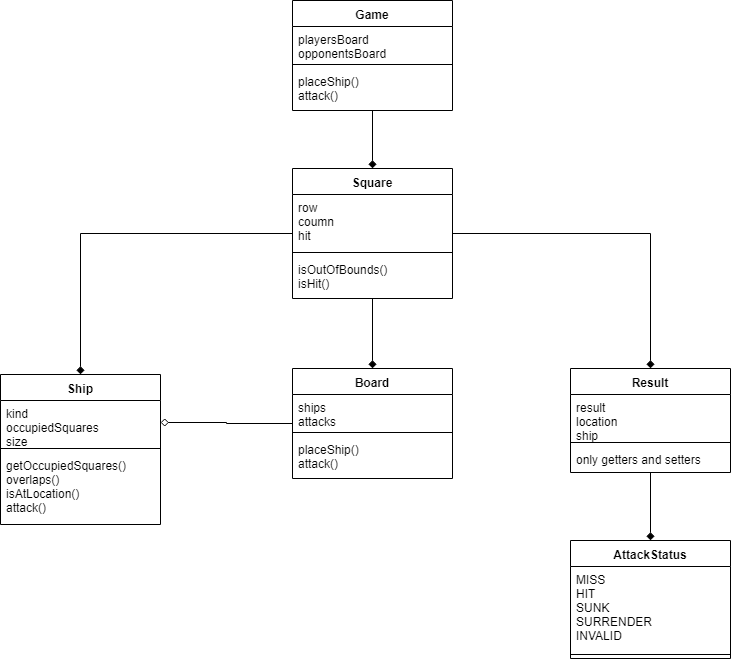

The diagram above was exported from draw.io. Its source (the exported page's mxGraphModel, read from the mxfile embedded in the PNG):
<mxGraphModel dx="1074" dy="536" grid="1" gridSize="10" guides="1" tooltips="1" connect="1" arrows="1" fold="1" page="1" pageScale="1" pageWidth="850" pageHeight="1100" math="0" shadow="0">
  <root>
    <mxCell id="0" />
    <mxCell id="1" parent="0" />
    <mxCell id="M-aIytKSgWIXGZ3I5OjN-117" value="" style="edgeStyle=orthogonalEdgeStyle;rounded=0;orthogonalLoop=1;jettySize=auto;html=1;endArrow=diamond;endFill=1;" edge="1" parent="1" source="M-aIytKSgWIXGZ3I5OjN-31" target="M-aIytKSgWIXGZ3I5OjN-44">
      <mxGeometry relative="1" as="geometry" />
    </mxCell>
    <mxCell id="M-aIytKSgWIXGZ3I5OjN-31" value="Game" style="swimlane;fontStyle=1;align=center;verticalAlign=top;childLayout=stackLayout;horizontal=1;startSize=26;horizontalStack=0;resizeParent=1;resizeParentMax=0;resizeLast=0;collapsible=1;marginBottom=0;" vertex="1" parent="1">
      <mxGeometry x="362" y="32" width="160" height="110" as="geometry" />
    </mxCell>
    <mxCell id="M-aIytKSgWIXGZ3I5OjN-32" value="playersBoard&#10;opponentsBoard&#10;" style="text;strokeColor=none;fillColor=none;align=left;verticalAlign=top;spacingLeft=4;spacingRight=4;overflow=hidden;rotatable=0;points=[[0,0.5],[1,0.5]];portConstraint=eastwest;" vertex="1" parent="M-aIytKSgWIXGZ3I5OjN-31">
      <mxGeometry y="26" width="160" height="34" as="geometry" />
    </mxCell>
    <mxCell id="M-aIytKSgWIXGZ3I5OjN-33" value="" style="line;strokeWidth=1;fillColor=none;align=left;verticalAlign=middle;spacingTop=-1;spacingLeft=3;spacingRight=3;rotatable=0;labelPosition=right;points=[];portConstraint=eastwest;" vertex="1" parent="M-aIytKSgWIXGZ3I5OjN-31">
      <mxGeometry y="60" width="160" height="8" as="geometry" />
    </mxCell>
    <mxCell id="M-aIytKSgWIXGZ3I5OjN-34" value="placeShip()&#10;attack()&#10;&#10;" style="text;strokeColor=none;fillColor=none;align=left;verticalAlign=top;spacingLeft=4;spacingRight=4;overflow=hidden;rotatable=0;points=[[0,0.5],[1,0.5]];portConstraint=eastwest;" vertex="1" parent="M-aIytKSgWIXGZ3I5OjN-31">
      <mxGeometry y="68" width="160" height="42" as="geometry" />
    </mxCell>
    <mxCell id="M-aIytKSgWIXGZ3I5OjN-139" value="" style="edgeStyle=orthogonalEdgeStyle;rounded=0;orthogonalLoop=1;jettySize=auto;html=1;endArrow=diamond;endFill=0;entryX=1;entryY=0.5;entryDx=0;entryDy=0;" edge="1" parent="1" source="M-aIytKSgWIXGZ3I5OjN-36" target="M-aIytKSgWIXGZ3I5OjN-41">
      <mxGeometry relative="1" as="geometry">
        <mxPoint x="282" y="455" as="targetPoint" />
      </mxGeometry>
    </mxCell>
    <mxCell id="M-aIytKSgWIXGZ3I5OjN-36" value="Board" style="swimlane;fontStyle=1;align=center;verticalAlign=top;childLayout=stackLayout;horizontal=1;startSize=26;horizontalStack=0;resizeParent=1;resizeParentMax=0;resizeLast=0;collapsible=1;marginBottom=0;" vertex="1" parent="1">
      <mxGeometry x="362" y="400" width="160" height="110" as="geometry" />
    </mxCell>
    <mxCell id="M-aIytKSgWIXGZ3I5OjN-37" value="ships&#10;attacks&#10;" style="text;strokeColor=none;fillColor=none;align=left;verticalAlign=top;spacingLeft=4;spacingRight=4;overflow=hidden;rotatable=0;points=[[0,0.5],[1,0.5]];portConstraint=eastwest;" vertex="1" parent="M-aIytKSgWIXGZ3I5OjN-36">
      <mxGeometry y="26" width="160" height="34" as="geometry" />
    </mxCell>
    <mxCell id="M-aIytKSgWIXGZ3I5OjN-38" value="" style="line;strokeWidth=1;fillColor=none;align=left;verticalAlign=middle;spacingTop=-1;spacingLeft=3;spacingRight=3;rotatable=0;labelPosition=right;points=[];portConstraint=eastwest;" vertex="1" parent="M-aIytKSgWIXGZ3I5OjN-36">
      <mxGeometry y="60" width="160" height="8" as="geometry" />
    </mxCell>
    <mxCell id="M-aIytKSgWIXGZ3I5OjN-39" value="placeShip()&#10;attack()" style="text;strokeColor=none;fillColor=none;align=left;verticalAlign=top;spacingLeft=4;spacingRight=4;overflow=hidden;rotatable=0;points=[[0,0.5],[1,0.5]];portConstraint=eastwest;" vertex="1" parent="M-aIytKSgWIXGZ3I5OjN-36">
      <mxGeometry y="68" width="160" height="42" as="geometry" />
    </mxCell>
    <mxCell id="M-aIytKSgWIXGZ3I5OjN-40" value="Ship" style="swimlane;fontStyle=1;align=center;verticalAlign=top;childLayout=stackLayout;horizontal=1;startSize=26;horizontalStack=0;resizeParent=1;resizeParentMax=0;resizeLast=0;collapsible=1;marginBottom=0;" vertex="1" parent="1">
      <mxGeometry x="70" y="406" width="160" height="150" as="geometry" />
    </mxCell>
    <mxCell id="M-aIytKSgWIXGZ3I5OjN-41" value="kind&#10;occupiedSquares&#10;size&#10;" style="text;strokeColor=none;fillColor=none;align=left;verticalAlign=top;spacingLeft=4;spacingRight=4;overflow=hidden;rotatable=0;points=[[0,0.5],[1,0.5]];portConstraint=eastwest;" vertex="1" parent="M-aIytKSgWIXGZ3I5OjN-40">
      <mxGeometry y="26" width="160" height="44" as="geometry" />
    </mxCell>
    <mxCell id="M-aIytKSgWIXGZ3I5OjN-42" value="" style="line;strokeWidth=1;fillColor=none;align=left;verticalAlign=middle;spacingTop=-1;spacingLeft=3;spacingRight=3;rotatable=0;labelPosition=right;points=[];portConstraint=eastwest;" vertex="1" parent="M-aIytKSgWIXGZ3I5OjN-40">
      <mxGeometry y="70" width="160" height="8" as="geometry" />
    </mxCell>
    <mxCell id="M-aIytKSgWIXGZ3I5OjN-43" value="getOccupiedSquares()&#10;overlaps()&#10;isAtLocation()&#10;attack()&#10;&#10;" style="text;strokeColor=none;fillColor=none;align=left;verticalAlign=top;spacingLeft=4;spacingRight=4;overflow=hidden;rotatable=0;points=[[0,0.5],[1,0.5]];portConstraint=eastwest;" vertex="1" parent="M-aIytKSgWIXGZ3I5OjN-40">
      <mxGeometry y="78" width="160" height="72" as="geometry" />
    </mxCell>
    <mxCell id="M-aIytKSgWIXGZ3I5OjN-120" value="" style="edgeStyle=orthogonalEdgeStyle;rounded=0;orthogonalLoop=1;jettySize=auto;html=1;endArrow=diamond;endFill=1;" edge="1" parent="1" source="M-aIytKSgWIXGZ3I5OjN-44" target="M-aIytKSgWIXGZ3I5OjN-36">
      <mxGeometry relative="1" as="geometry" />
    </mxCell>
    <mxCell id="M-aIytKSgWIXGZ3I5OjN-126" value="" style="edgeStyle=orthogonalEdgeStyle;rounded=0;orthogonalLoop=1;jettySize=auto;html=1;endArrow=diamond;endFill=1;entryX=0.5;entryY=0;entryDx=0;entryDy=0;" edge="1" parent="1" source="M-aIytKSgWIXGZ3I5OjN-44" target="M-aIytKSgWIXGZ3I5OjN-40">
      <mxGeometry relative="1" as="geometry">
        <mxPoint x="282" y="265" as="targetPoint" />
      </mxGeometry>
    </mxCell>
    <mxCell id="M-aIytKSgWIXGZ3I5OjN-133" value="" style="edgeStyle=orthogonalEdgeStyle;rounded=0;orthogonalLoop=1;jettySize=auto;html=1;endArrow=diamond;endFill=1;entryX=0.5;entryY=0;entryDx=0;entryDy=0;" edge="1" parent="1" source="M-aIytKSgWIXGZ3I5OjN-44" target="M-aIytKSgWIXGZ3I5OjN-52">
      <mxGeometry relative="1" as="geometry">
        <mxPoint x="602" y="265" as="targetPoint" />
      </mxGeometry>
    </mxCell>
    <mxCell id="M-aIytKSgWIXGZ3I5OjN-44" value="Square" style="swimlane;fontStyle=1;align=center;verticalAlign=top;childLayout=stackLayout;horizontal=1;startSize=26;horizontalStack=0;resizeParent=1;resizeParentMax=0;resizeLast=0;collapsible=1;marginBottom=0;" vertex="1" parent="1">
      <mxGeometry x="362" y="200" width="160" height="130" as="geometry" />
    </mxCell>
    <mxCell id="M-aIytKSgWIXGZ3I5OjN-45" value="row&#10;coumn&#10;hit&#10;" style="text;strokeColor=none;fillColor=none;align=left;verticalAlign=top;spacingLeft=4;spacingRight=4;overflow=hidden;rotatable=0;points=[[0,0.5],[1,0.5]];portConstraint=eastwest;" vertex="1" parent="M-aIytKSgWIXGZ3I5OjN-44">
      <mxGeometry y="26" width="160" height="54" as="geometry" />
    </mxCell>
    <mxCell id="M-aIytKSgWIXGZ3I5OjN-46" value="" style="line;strokeWidth=1;fillColor=none;align=left;verticalAlign=middle;spacingTop=-1;spacingLeft=3;spacingRight=3;rotatable=0;labelPosition=right;points=[];portConstraint=eastwest;" vertex="1" parent="M-aIytKSgWIXGZ3I5OjN-44">
      <mxGeometry y="80" width="160" height="8" as="geometry" />
    </mxCell>
    <mxCell id="M-aIytKSgWIXGZ3I5OjN-47" value="isOutOfBounds()&#10;isHit()&#10;" style="text;strokeColor=none;fillColor=none;align=left;verticalAlign=top;spacingLeft=4;spacingRight=4;overflow=hidden;rotatable=0;points=[[0,0.5],[1,0.5]];portConstraint=eastwest;" vertex="1" parent="M-aIytKSgWIXGZ3I5OjN-44">
      <mxGeometry y="88" width="160" height="42" as="geometry" />
    </mxCell>
    <mxCell id="M-aIytKSgWIXGZ3I5OjN-48" value="AttackStatus" style="swimlane;fontStyle=1;align=center;verticalAlign=top;childLayout=stackLayout;horizontal=1;startSize=26;horizontalStack=0;resizeParent=1;resizeParentMax=0;resizeLast=0;collapsible=1;marginBottom=0;" vertex="1" parent="1">
      <mxGeometry x="640" y="572" width="160" height="118" as="geometry" />
    </mxCell>
    <mxCell id="M-aIytKSgWIXGZ3I5OjN-49" value="MISS&#10;HIT&#10;SUNK&#10;SURRENDER&#10;INVALID&#10;" style="text;strokeColor=none;fillColor=none;align=left;verticalAlign=top;spacingLeft=4;spacingRight=4;overflow=hidden;rotatable=0;points=[[0,0.5],[1,0.5]];portConstraint=eastwest;" vertex="1" parent="M-aIytKSgWIXGZ3I5OjN-48">
      <mxGeometry y="26" width="160" height="84" as="geometry" />
    </mxCell>
    <mxCell id="M-aIytKSgWIXGZ3I5OjN-50" value="" style="line;strokeWidth=1;fillColor=none;align=left;verticalAlign=middle;spacingTop=-1;spacingLeft=3;spacingRight=3;rotatable=0;labelPosition=right;points=[];portConstraint=eastwest;" vertex="1" parent="M-aIytKSgWIXGZ3I5OjN-48">
      <mxGeometry y="110" width="160" height="8" as="geometry" />
    </mxCell>
    <mxCell id="M-aIytKSgWIXGZ3I5OjN-134" value="" style="edgeStyle=orthogonalEdgeStyle;rounded=0;orthogonalLoop=1;jettySize=auto;html=1;endArrow=diamond;endFill=1;" edge="1" parent="1" source="M-aIytKSgWIXGZ3I5OjN-52" target="M-aIytKSgWIXGZ3I5OjN-48">
      <mxGeometry relative="1" as="geometry" />
    </mxCell>
    <mxCell id="M-aIytKSgWIXGZ3I5OjN-52" value="Result" style="swimlane;fontStyle=1;align=center;verticalAlign=top;childLayout=stackLayout;horizontal=1;startSize=26;horizontalStack=0;resizeParent=1;resizeParentMax=0;resizeLast=0;collapsible=1;marginBottom=0;" vertex="1" parent="1">
      <mxGeometry x="640" y="400" width="160" height="104" as="geometry" />
    </mxCell>
    <mxCell id="M-aIytKSgWIXGZ3I5OjN-53" value="result&#10;location&#10;ship&#10;" style="text;strokeColor=none;fillColor=none;align=left;verticalAlign=top;spacingLeft=4;spacingRight=4;overflow=hidden;rotatable=0;points=[[0,0.5],[1,0.5]];portConstraint=eastwest;" vertex="1" parent="M-aIytKSgWIXGZ3I5OjN-52">
      <mxGeometry y="26" width="160" height="44" as="geometry" />
    </mxCell>
    <mxCell id="M-aIytKSgWIXGZ3I5OjN-54" value="" style="line;strokeWidth=1;fillColor=none;align=left;verticalAlign=middle;spacingTop=-1;spacingLeft=3;spacingRight=3;rotatable=0;labelPosition=right;points=[];portConstraint=eastwest;" vertex="1" parent="M-aIytKSgWIXGZ3I5OjN-52">
      <mxGeometry y="70" width="160" height="8" as="geometry" />
    </mxCell>
    <mxCell id="M-aIytKSgWIXGZ3I5OjN-55" value="only getters and setters" style="text;strokeColor=none;fillColor=none;align=left;verticalAlign=top;spacingLeft=4;spacingRight=4;overflow=hidden;rotatable=0;points=[[0,0.5],[1,0.5]];portConstraint=eastwest;" vertex="1" parent="M-aIytKSgWIXGZ3I5OjN-52">
      <mxGeometry y="78" width="160" height="26" as="geometry" />
    </mxCell>
  </root>
</mxGraphModel>